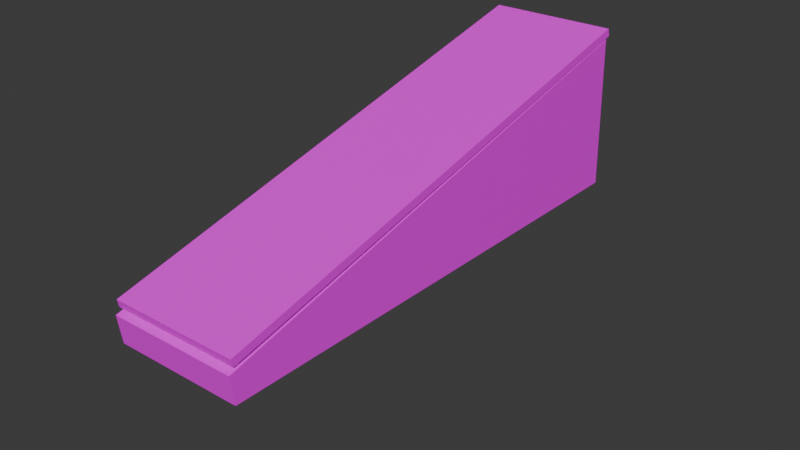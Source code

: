 # Source: trebuchet_loader.blend  (saved by Blender 4.1.23; exported with 4.5.12 LTS)
import bpy
from mathutils import Matrix  # noqa: F401  (used for matrix-valued properties, if any)

bpy.ops.wm.read_factory_settings(use_empty=True)
scene = bpy.context.scene
scene.name = 'Scene'

# ---- collections
col_collection = bpy.data.collections.new('Collection'); scene.collection.children.link(col_collection)

# ---- images (referenced by path relative to the original .blend; pixels are not part of the script)
import os
ASSET_DIR = os.environ.get("B2B_ASSET_DIR", "")  # directory of the original .blend (textures are referenced by path, not embedded)
HERE = os.path.dirname(os.path.abspath(__file__))  # packed textures are extracted next to this script under _unpacked/

def load_image(name, relpath, width, height, colorspace="sRGB"):
    """Load a texture the original file referenced (path relative to the .blend, or extracted next to this script)."""
    p = next((c for c in (os.path.join(HERE, relpath), os.path.join(ASSET_DIR, relpath)) if relpath and os.path.exists(c)), "")
    if p:
        img = bpy.data.images.load(p, check_existing=True)
        img.name = name
    else:  # same state as the original file: an image datablock whose file is absent (Cycles renders it pink)
        img = bpy.data.images.new(name, width, height)
        img.source = "FILE"
        img.filepath = "//" + (relpath or name)
    img.colorspace_settings.name = colorspace
    return img
img_frame_png = load_image('frame.png', 'frame.png', 1024, 1024, 'sRGB')
img_wall_png = load_image('wall.png', 'wall.png', 1024, 1024, 'sRGB')

# ---- materials (node trees are filled in below, after node groups)
mat_dark_wood = bpy.data.materials.new('dark_wood')
mat_dark_wood.use_transparent_shadow = False
mat_light_wood = bpy.data.materials.new('light_wood')
mat_light_wood.use_transparent_shadow = False

# ---- material node trees
mat_dark_wood.use_nodes = True; mat_dark_wood.node_tree.nodes.clear()
_N = mat_dark_wood.node_tree.nodes; _L = mat_dark_wood.node_tree.links
n0 = _N.new('ShaderNodeBsdfPrincipled'); n0.name = 'Principled BSDF'; n0.location = (10, 300)
n1 = _N.new('ShaderNodeOutputMaterial'); n1.name = 'Material Output'; n1.location = (300, 300)
n2 = _N.new('ShaderNodeTexImage'); n2.name = 'Image Texture'; n2.location = (-280, 280)
n2.image = img_frame_png
n3 = _N.new('ShaderNodeAttribute'); n3.name = 'Attribute'; n3.location = (-470, 240)
_L.new(n0.outputs[0], n1.inputs[0])
_L.new(n2.outputs[0], n0.inputs[0])
_L.new(n3.outputs[1], n2.inputs[0])
n1.is_active_output = True
mat_light_wood.use_nodes = True; mat_light_wood.node_tree.nodes.clear()
_N = mat_light_wood.node_tree.nodes; _L = mat_light_wood.node_tree.links
n0 = _N.new('ShaderNodeBsdfPrincipled'); n0.name = 'Principled BSDF'; n0.location = (10, 300)
n1 = _N.new('ShaderNodeOutputMaterial'); n1.name = 'Material Output'; n1.location = (300, 300)
n2 = _N.new('ShaderNodeTexImage'); n2.name = 'Image Texture'; n2.location = (-280, 280)
n2.image = img_wall_png
_L.new(n0.outputs[0], n1.inputs[0])
_L.new(n2.outputs[0], n0.inputs[0])
n1.is_active_output = True

# ---- world
world_world = bpy.data.worlds.new('World'); scene.world = world_world
world_world.use_nodes = True; world_world.node_tree.nodes.clear()
_N = world_world.node_tree.nodes; _L = world_world.node_tree.links
n0 = _N.new('ShaderNodeOutputWorld'); n0.name = 'World Output'; n0.location = (300, 300)
n1 = _N.new('ShaderNodeBackground'); n1.name = 'Background'; n1.location = (10, 300)
n1.inputs[0].default_value = (0.05088, 0.05088, 0.05088, 1.0)
_L.new(n1.outputs[0], n0.inputs[0])
n0.is_active_output = True
world_world.color = (0.05088, 0.05088, 0.05088)
world_world.use_sun_shadow = False
world_world.sun_shadow_jitter_overblur = 0.0

# ---- meshes
me_cube = bpy.data.meshes.new('Cube')
me_cube.from_pydata([(-1.0, -3.765, 0.9431), (-1.0, -3.719, 1.378), (-1.0, 3.765, -0.9431), (-1.0, 4.281, 1.378), (1.0, -3.765, 0.9431), (1.0, -3.719, 1.378), (1.0, 3.765, -0.9431), (1.0, 4.281, 1.378)], [], [(0, 1, 3, 2), (2, 3, 7, 6), (6, 7, 5, 4), (4, 5, 1, 0), (2, 6, 4, 0), (7, 3, 1, 5)])
_uv = me_cube.uv_layers.new(name='UVMap')
_uv.uv.foreach_set('vector', [0.375, 0.0, 0.625, 0.0, 0.625, 0.25, 0.375, 0.25, 0.375, 0.25, 0.625, 0.25, 0.625, 0.5, 0.375, 0.5, 0.375, 0.5, 0.625, 0.5, 0.625, 0.75, 0.375, 0.75, 0.375, 0.75, 0.625, 0.75, 0.625, 1.0, 0.375, 1.0, 0.125, 0.5, 0.375, 0.5, 0.375, 0.75, 0.125, 0.75, 0.625, 0.5, 0.875, 0.5, 0.875, 0.75, 0.625, 0.75])
me_cube.materials.append(mat_dark_wood)
me_cube.update()
me_cube_001 = bpy.data.meshes.new('Cube.001')
me_cube_001.from_pydata([(-1.0, -4.0, -0.0625), (-1.0, -4.0, 0.0625), (-1.0, 4.0, -0.0625), (-1.0, 4.0, 0.0625), (1.0, -4.0, -0.0625), (1.0, -4.0, 0.0625), (1.0, 4.0, -0.0625), (1.0, 4.0, 0.0625)], [], [(0, 1, 3, 2), (2, 3, 7, 6), (6, 7, 5, 4), (4, 5, 1, 0), (2, 6, 4, 0), (7, 3, 1, 5)])
_uv = me_cube_001.uv_layers.new(name='UVMap')
_uv.uv.foreach_set('vector', [0.375, 0.0, 0.625, 0.0, 0.625, 0.25, 0.375, 0.25, 0.375, 0.25, 0.625, 0.25, 0.625, 0.5, 0.375, 0.5, 0.375, 0.5, 0.625, 0.5, 0.625, 0.75, 0.375, 0.75, 0.375, 0.75, 0.625, 0.75, 0.625, 1.0, 0.375, 1.0, 0.125, 0.5, 0.375, 0.5, 0.375, 0.75, 0.125, 0.75, 0.625, 0.5, 0.875, 0.5, 0.875, 0.75, 0.625, 0.75])
me_cube_001.materials.append(mat_light_wood)
me_cube_001.update()

# ---- objects
ob_cube = bpy.data.objects.new('Cube', me_cube)
ob_cube_001 = bpy.data.objects.new('Cube.001', me_cube_001)

# ---- transforms, parenting, visibility, modifiers, constraints
ob_cube.location = (0.0, 3.308, -0.001783)
ob_cube.rotation_euler = (0.2443, -0.0, 0.0)
ob_cube_001.location = (0.0, 3.308, 1.522)
ob_cube_001.rotation_euler = (0.2391, -0.0, 0.0)

# ---- collection membership
col_collection.objects.link(ob_cube)
col_collection.objects.link(ob_cube_001)

# ---- scene / render settings (as saved in the file)
scene.frame_start = 1; scene.frame_end = 250; scene.frame_set(1)
scene.render.engine = 'BLENDER_EEVEE_NEXT'
scene.cycles.sampling_pattern = 'TABULATED_SOBOL'
scene.eevee.ray_tracing_options.trace_max_roughness = 0.0
bpy.context.view_layer.update()

# ---- added for rendering (the .blend has no active camera and no usable light): camera, sun
cam_auto = bpy.data.cameras.new('AutoCamera')
cam_auto.lens = 50.0
cam_auto.sensor_width = 36.0
cam_auto.clip_end = 1000.0
ob_auto_camera = bpy.data.objects.new('AutoCamera', cam_auto)
scene.collection.objects.link(ob_auto_camera)
ob_auto_camera.location = (8.9235, -7.20228, 7.49014)
ob_auto_camera.rotation_euler = (1.09748, -7.21219e-08, 0.694738)
scene.camera = ob_auto_camera
light_auto_sun = bpy.data.lights.new('AutoSun', 'SUN')
light_auto_sun.energy = 3.0
light_auto_sun.angle = 0.0523599
ob_auto_sun = bpy.data.objects.new('AutoSun', light_auto_sun)
scene.collection.objects.link(ob_auto_sun)
ob_auto_sun.rotation_euler = (0.872665, 0.174533, 0.523599)
bpy.context.view_layer.update()
